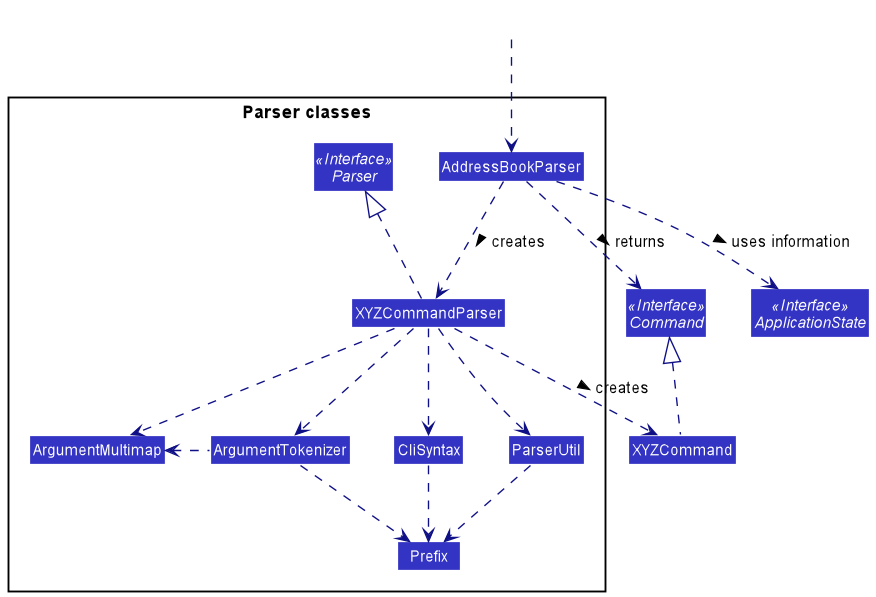

The diagram above was rendered by PlantUML. Its source (embedded in the PNG):
@startuml
!include style.puml
skinparam arrowThickness 1.1
skinparam arrowColor LOGIC_COLOR_T4
skinparam classBackgroundColor LOGIC_COLOR

Interface Command <<Interface>>
Class XYZCommand
Interface ApplicationState <<Interface>>

package "Parser classes"{
Interface Parser <<Interface>>
Class AddressBookParser
Class XYZCommandParser
Class CliSyntax
Class ParserUtil
Class ArgumentMultimap
Class ArgumentTokenizer
Class Prefix
}

Class HiddenOutside #FFFFFF
HiddenOutside ..> AddressBookParser

AddressBookParser .down.> XYZCommandParser: creates >
AddressBookParser ..> ApplicationState: uses information >

XYZCommandParser ..> XYZCommand : creates >
AddressBookParser ..> Command : returns >
XYZCommandParser .up.|> Parser
XYZCommandParser ..> ArgumentMultimap
XYZCommandParser ..> ArgumentTokenizer
ArgumentTokenizer .left.> ArgumentMultimap
XYZCommandParser ..> CliSyntax
CliSyntax ..> Prefix
XYZCommandParser ..> ParserUtil
ParserUtil .down.> Prefix
ArgumentTokenizer .down.> Prefix
XYZCommand .up.|> Command
@enduml